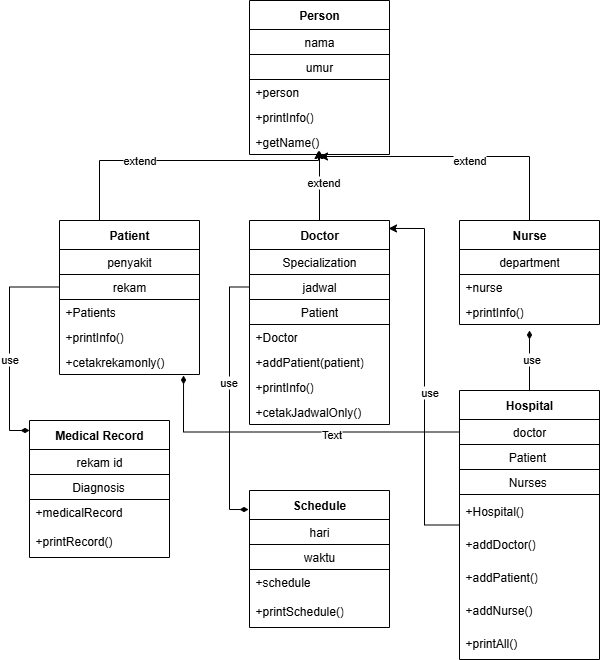

The diagram above was exported from draw.io. Its source (the exported page's mxGraphModel, read from the mxfile embedded in the PNG):
<mxGraphModel dx="864" dy="474" grid="1" gridSize="10" guides="1" tooltips="1" connect="1" arrows="1" fold="1" page="1" pageScale="1" pageWidth="850" pageHeight="1100" math="0" shadow="0">
  <root>
    <mxCell id="0" />
    <mxCell id="1" parent="0" />
    <mxCell id="cjzYDFjtzR255-8rXvOv-1" value="Person" style="swimlane;fontStyle=1;align=center;verticalAlign=middle;childLayout=stackLayout;horizontal=1;startSize=29;horizontalStack=0;resizeParent=1;resizeParentMax=0;resizeLast=0;collapsible=0;marginBottom=0;html=1;whiteSpace=wrap;" vertex="1" parent="1">
      <mxGeometry x="330" y="80" width="140" height="154" as="geometry" />
    </mxCell>
    <mxCell id="cjzYDFjtzR255-8rXvOv-2" value="nama" style="text;html=1;strokeColor=default;fillColor=none;align=center;verticalAlign=middle;spacingLeft=4;spacingRight=4;overflow=hidden;rotatable=0;points=[[0,0.5],[1,0.5]];portConstraint=eastwest;whiteSpace=wrap;" vertex="1" parent="cjzYDFjtzR255-8rXvOv-1">
      <mxGeometry y="29" width="140" height="25" as="geometry" />
    </mxCell>
    <mxCell id="cjzYDFjtzR255-8rXvOv-3" value="umur" style="text;html=1;strokeColor=default;fillColor=none;align=center;verticalAlign=middle;spacingLeft=4;spacingRight=4;overflow=hidden;rotatable=0;points=[[0,0.5],[1,0.5]];portConstraint=eastwest;whiteSpace=wrap;" vertex="1" parent="cjzYDFjtzR255-8rXvOv-1">
      <mxGeometry y="54" width="140" height="25" as="geometry" />
    </mxCell>
    <mxCell id="cjzYDFjtzR255-8rXvOv-5" value="+person" style="text;html=1;strokeColor=none;fillColor=none;align=left;verticalAlign=middle;spacingLeft=4;spacingRight=4;overflow=hidden;rotatable=0;points=[[0,0.5],[1,0.5]];portConstraint=eastwest;whiteSpace=wrap;" vertex="1" parent="cjzYDFjtzR255-8rXvOv-1">
      <mxGeometry y="79" width="140" height="25" as="geometry" />
    </mxCell>
    <mxCell id="cjzYDFjtzR255-8rXvOv-6" value="+printInfo()" style="text;html=1;strokeColor=none;fillColor=none;align=left;verticalAlign=middle;spacingLeft=4;spacingRight=4;overflow=hidden;rotatable=0;points=[[0,0.5],[1,0.5]];portConstraint=eastwest;whiteSpace=wrap;" vertex="1" parent="cjzYDFjtzR255-8rXvOv-1">
      <mxGeometry y="104" width="140" height="25" as="geometry" />
    </mxCell>
    <mxCell id="cjzYDFjtzR255-8rXvOv-7" value="+getName()" style="text;html=1;strokeColor=none;fillColor=none;align=left;verticalAlign=middle;spacingLeft=4;spacingRight=4;overflow=hidden;rotatable=0;points=[[0,0.5],[1,0.5]];portConstraint=eastwest;whiteSpace=wrap;" vertex="1" parent="cjzYDFjtzR255-8rXvOv-1">
      <mxGeometry y="129" width="140" height="25" as="geometry" />
    </mxCell>
    <mxCell id="cjzYDFjtzR255-8rXvOv-49" style="edgeStyle=orthogonalEdgeStyle;rounded=0;orthogonalLoop=1;jettySize=auto;html=1;" edge="1" parent="1" source="cjzYDFjtzR255-8rXvOv-8">
      <mxGeometry relative="1" as="geometry">
        <mxPoint x="400" y="230" as="targetPoint" />
      </mxGeometry>
    </mxCell>
    <mxCell id="cjzYDFjtzR255-8rXvOv-58" value="extend" style="edgeLabel;html=1;align=center;verticalAlign=middle;resizable=0;points=[];" vertex="1" connectable="0" parent="cjzYDFjtzR255-8rXvOv-49">
      <mxGeometry x="0.12" y="-3" relative="1" as="geometry">
        <mxPoint as="offset" />
      </mxGeometry>
    </mxCell>
    <mxCell id="cjzYDFjtzR255-8rXvOv-8" value="Doctor" style="swimlane;fontStyle=1;align=center;verticalAlign=middle;childLayout=stackLayout;horizontal=1;startSize=29;horizontalStack=0;resizeParent=1;resizeParentMax=0;resizeLast=0;collapsible=0;marginBottom=0;html=1;whiteSpace=wrap;" vertex="1" parent="1">
      <mxGeometry x="330" y="300" width="140" height="204" as="geometry" />
    </mxCell>
    <mxCell id="cjzYDFjtzR255-8rXvOv-9" value="Specialization" style="text;html=1;strokeColor=default;fillColor=none;align=center;verticalAlign=middle;spacingLeft=4;spacingRight=4;overflow=hidden;rotatable=0;points=[[0,0.5],[1,0.5]];portConstraint=eastwest;whiteSpace=wrap;" vertex="1" parent="cjzYDFjtzR255-8rXvOv-8">
      <mxGeometry y="29" width="140" height="25" as="geometry" />
    </mxCell>
    <mxCell id="cjzYDFjtzR255-8rXvOv-10" value="jadwal" style="text;html=1;strokeColor=default;fillColor=none;align=center;verticalAlign=middle;spacingLeft=4;spacingRight=4;overflow=hidden;rotatable=0;points=[[0,0.5],[1,0.5]];portConstraint=eastwest;whiteSpace=wrap;" vertex="1" parent="cjzYDFjtzR255-8rXvOv-8">
      <mxGeometry y="54" width="140" height="25" as="geometry" />
    </mxCell>
    <mxCell id="cjzYDFjtzR255-8rXvOv-11" value="Patient" style="text;html=1;strokeColor=default;fillColor=none;align=center;verticalAlign=middle;spacingLeft=4;spacingRight=4;overflow=hidden;rotatable=0;points=[[0,0.5],[1,0.5]];portConstraint=eastwest;whiteSpace=wrap;" vertex="1" parent="cjzYDFjtzR255-8rXvOv-8">
      <mxGeometry y="79" width="140" height="25" as="geometry" />
    </mxCell>
    <mxCell id="cjzYDFjtzR255-8rXvOv-12" value="+Doctor" style="text;html=1;strokeColor=none;fillColor=none;align=left;verticalAlign=middle;spacingLeft=4;spacingRight=4;overflow=hidden;rotatable=0;points=[[0,0.5],[1,0.5]];portConstraint=eastwest;whiteSpace=wrap;" vertex="1" parent="cjzYDFjtzR255-8rXvOv-8">
      <mxGeometry y="104" width="140" height="25" as="geometry" />
    </mxCell>
    <mxCell id="cjzYDFjtzR255-8rXvOv-13" value="+addPatient(patient)" style="text;html=1;strokeColor=none;fillColor=none;align=left;verticalAlign=middle;spacingLeft=4;spacingRight=4;overflow=hidden;rotatable=0;points=[[0,0.5],[1,0.5]];portConstraint=eastwest;whiteSpace=wrap;" vertex="1" parent="cjzYDFjtzR255-8rXvOv-8">
      <mxGeometry y="129" width="140" height="25" as="geometry" />
    </mxCell>
    <mxCell id="cjzYDFjtzR255-8rXvOv-14" value="+printInfo()" style="text;html=1;strokeColor=none;fillColor=none;align=left;verticalAlign=middle;spacingLeft=4;spacingRight=4;overflow=hidden;rotatable=0;points=[[0,0.5],[1,0.5]];portConstraint=eastwest;whiteSpace=wrap;" vertex="1" parent="cjzYDFjtzR255-8rXvOv-8">
      <mxGeometry y="154" width="140" height="25" as="geometry" />
    </mxCell>
    <mxCell id="cjzYDFjtzR255-8rXvOv-69" value="+cetakJadwalOnly()" style="text;html=1;strokeColor=none;fillColor=none;align=left;verticalAlign=middle;spacingLeft=4;spacingRight=4;overflow=hidden;rotatable=0;points=[[0,0.5],[1,0.5]];portConstraint=eastwest;whiteSpace=wrap;" vertex="1" parent="cjzYDFjtzR255-8rXvOv-8">
      <mxGeometry y="179" width="140" height="25" as="geometry" />
    </mxCell>
    <mxCell id="cjzYDFjtzR255-8rXvOv-15" value="Patient" style="swimlane;fontStyle=1;align=center;verticalAlign=middle;childLayout=stackLayout;horizontal=1;startSize=29;horizontalStack=0;resizeParent=1;resizeParentMax=0;resizeLast=0;collapsible=0;marginBottom=0;html=1;whiteSpace=wrap;" vertex="1" parent="1">
      <mxGeometry x="140" y="300" width="140" height="154" as="geometry" />
    </mxCell>
    <mxCell id="cjzYDFjtzR255-8rXvOv-16" value="penyakit" style="text;html=1;strokeColor=default;fillColor=none;align=center;verticalAlign=middle;spacingLeft=4;spacingRight=4;overflow=hidden;rotatable=0;points=[[0,0.5],[1,0.5]];portConstraint=eastwest;whiteSpace=wrap;" vertex="1" parent="cjzYDFjtzR255-8rXvOv-15">
      <mxGeometry y="29" width="140" height="25" as="geometry" />
    </mxCell>
    <mxCell id="cjzYDFjtzR255-8rXvOv-17" value="rekam" style="text;html=1;strokeColor=default;fillColor=none;align=center;verticalAlign=middle;spacingLeft=4;spacingRight=4;overflow=hidden;rotatable=0;points=[[0,0.5],[1,0.5]];portConstraint=eastwest;whiteSpace=wrap;" vertex="1" parent="cjzYDFjtzR255-8rXvOv-15">
      <mxGeometry y="54" width="140" height="25" as="geometry" />
    </mxCell>
    <mxCell id="cjzYDFjtzR255-8rXvOv-18" value="+Patients" style="text;html=1;strokeColor=none;fillColor=none;align=left;verticalAlign=middle;spacingLeft=4;spacingRight=4;overflow=hidden;rotatable=0;points=[[0,0.5],[1,0.5]];portConstraint=eastwest;whiteSpace=wrap;" vertex="1" parent="cjzYDFjtzR255-8rXvOv-15">
      <mxGeometry y="79" width="140" height="25" as="geometry" />
    </mxCell>
    <mxCell id="cjzYDFjtzR255-8rXvOv-21" value="+printInfo()" style="text;html=1;strokeColor=none;fillColor=none;align=left;verticalAlign=middle;spacingLeft=4;spacingRight=4;overflow=hidden;rotatable=0;points=[[0,0.5],[1,0.5]];portConstraint=eastwest;whiteSpace=wrap;" vertex="1" parent="cjzYDFjtzR255-8rXvOv-15">
      <mxGeometry y="104" width="140" height="25" as="geometry" />
    </mxCell>
    <mxCell id="cjzYDFjtzR255-8rXvOv-70" value="+cetakrekamonly()" style="text;html=1;strokeColor=none;fillColor=none;align=left;verticalAlign=middle;spacingLeft=4;spacingRight=4;overflow=hidden;rotatable=0;points=[[0,0.5],[1,0.5]];portConstraint=eastwest;whiteSpace=wrap;" vertex="1" parent="cjzYDFjtzR255-8rXvOv-15">
      <mxGeometry y="129" width="140" height="25" as="geometry" />
    </mxCell>
    <mxCell id="cjzYDFjtzR255-8rXvOv-22" value="Nurse" style="swimlane;fontStyle=1;align=center;verticalAlign=middle;childLayout=stackLayout;horizontal=1;startSize=29;horizontalStack=0;resizeParent=1;resizeParentMax=0;resizeLast=0;collapsible=0;marginBottom=0;html=1;whiteSpace=wrap;" vertex="1" parent="1">
      <mxGeometry x="540" y="300" width="140" height="104" as="geometry" />
    </mxCell>
    <mxCell id="cjzYDFjtzR255-8rXvOv-23" value="department" style="text;html=1;strokeColor=default;fillColor=none;align=center;verticalAlign=middle;spacingLeft=4;spacingRight=4;overflow=hidden;rotatable=0;points=[[0,0.5],[1,0.5]];portConstraint=eastwest;whiteSpace=wrap;" vertex="1" parent="cjzYDFjtzR255-8rXvOv-22">
      <mxGeometry y="29" width="140" height="25" as="geometry" />
    </mxCell>
    <mxCell id="cjzYDFjtzR255-8rXvOv-24" value="+nurse" style="text;html=1;strokeColor=none;fillColor=none;align=left;verticalAlign=middle;spacingLeft=4;spacingRight=4;overflow=hidden;rotatable=0;points=[[0,0.5],[1,0.5]];portConstraint=eastwest;whiteSpace=wrap;" vertex="1" parent="cjzYDFjtzR255-8rXvOv-22">
      <mxGeometry y="54" width="140" height="25" as="geometry" />
    </mxCell>
    <mxCell id="cjzYDFjtzR255-8rXvOv-26" value="+printInfo()" style="text;html=1;strokeColor=none;fillColor=none;align=left;verticalAlign=middle;spacingLeft=4;spacingRight=4;overflow=hidden;rotatable=0;points=[[0,0.5],[1,0.5]];portConstraint=eastwest;whiteSpace=wrap;" vertex="1" parent="cjzYDFjtzR255-8rXvOv-22">
      <mxGeometry y="79" width="140" height="25" as="geometry" />
    </mxCell>
    <mxCell id="cjzYDFjtzR255-8rXvOv-27" value="Schedule" style="swimlane;fontStyle=1;align=center;verticalAlign=middle;childLayout=stackLayout;horizontal=1;startSize=29;horizontalStack=0;resizeParent=1;resizeParentMax=0;resizeLast=0;collapsible=0;marginBottom=0;html=1;whiteSpace=wrap;" vertex="1" parent="1">
      <mxGeometry x="330" y="570" width="140" height="137" as="geometry" />
    </mxCell>
    <mxCell id="cjzYDFjtzR255-8rXvOv-28" value="hari" style="text;html=1;strokeColor=default;fillColor=none;align=center;verticalAlign=middle;spacingLeft=4;spacingRight=4;overflow=hidden;rotatable=0;points=[[0,0.5],[1,0.5]];portConstraint=eastwest;whiteSpace=wrap;" vertex="1" parent="cjzYDFjtzR255-8rXvOv-27">
      <mxGeometry y="29" width="140" height="25" as="geometry" />
    </mxCell>
    <mxCell id="cjzYDFjtzR255-8rXvOv-29" value="&lt;div style=&quot;text-align: justify;&quot;&gt;&lt;span style=&quot;background-color: transparent; color: light-dark(rgb(0, 0, 0), rgb(255, 255, 255));&quot;&gt;waktu&lt;/span&gt;&lt;/div&gt;" style="text;html=1;strokeColor=default;fillColor=none;align=center;verticalAlign=middle;spacingLeft=4;spacingRight=4;overflow=hidden;rotatable=0;points=[[0,0.5],[1,0.5]];portConstraint=eastwest;whiteSpace=wrap;" vertex="1" parent="cjzYDFjtzR255-8rXvOv-27">
      <mxGeometry y="54" width="140" height="25" as="geometry" />
    </mxCell>
    <mxCell id="cjzYDFjtzR255-8rXvOv-30" value="+schedule" style="text;html=1;strokeColor=none;fillColor=none;align=left;verticalAlign=middle;spacingLeft=4;spacingRight=4;overflow=hidden;rotatable=0;points=[[0,0.5],[1,0.5]];portConstraint=eastwest;whiteSpace=wrap;" vertex="1" parent="cjzYDFjtzR255-8rXvOv-27">
      <mxGeometry y="79" width="140" height="25" as="geometry" />
    </mxCell>
    <mxCell id="cjzYDFjtzR255-8rXvOv-32" value="+printSchedule()" style="text;html=1;strokeColor=none;fillColor=none;align=left;verticalAlign=middle;spacingLeft=4;spacingRight=4;overflow=hidden;rotatable=0;points=[[0,0.5],[1,0.5]];portConstraint=eastwest;whiteSpace=wrap;" vertex="1" parent="cjzYDFjtzR255-8rXvOv-27">
      <mxGeometry y="104" width="140" height="33" as="geometry" />
    </mxCell>
    <mxCell id="cjzYDFjtzR255-8rXvOv-33" value="Medical Record" style="swimlane;fontStyle=1;align=center;verticalAlign=middle;childLayout=stackLayout;horizontal=1;startSize=29;horizontalStack=0;resizeParent=1;resizeParentMax=0;resizeLast=0;collapsible=0;marginBottom=0;html=1;whiteSpace=wrap;" vertex="1" parent="1">
      <mxGeometry x="110" y="500" width="140" height="137" as="geometry" />
    </mxCell>
    <mxCell id="cjzYDFjtzR255-8rXvOv-34" value="rekam id" style="text;html=1;strokeColor=default;fillColor=none;align=center;verticalAlign=middle;spacingLeft=4;spacingRight=4;overflow=hidden;rotatable=0;points=[[0,0.5],[1,0.5]];portConstraint=eastwest;whiteSpace=wrap;" vertex="1" parent="cjzYDFjtzR255-8rXvOv-33">
      <mxGeometry y="29" width="140" height="25" as="geometry" />
    </mxCell>
    <mxCell id="cjzYDFjtzR255-8rXvOv-35" value="&lt;span style=&quot;white-space: pre;&quot;&gt;&#09;&lt;/span&gt;&amp;nbsp; &amp;nbsp;Diagnosis" style="text;html=1;strokeColor=default;fillColor=none;align=left;verticalAlign=middle;spacingLeft=4;spacingRight=4;overflow=hidden;rotatable=0;points=[[0,0.5],[1,0.5]];portConstraint=eastwest;whiteSpace=wrap;" vertex="1" parent="cjzYDFjtzR255-8rXvOv-33">
      <mxGeometry y="54" width="140" height="25" as="geometry" />
    </mxCell>
    <mxCell id="cjzYDFjtzR255-8rXvOv-36" value="+medicalRecord" style="text;html=1;strokeColor=none;fillColor=none;align=left;verticalAlign=middle;spacingLeft=4;spacingRight=4;overflow=hidden;rotatable=0;points=[[0,0.5],[1,0.5]];portConstraint=eastwest;whiteSpace=wrap;" vertex="1" parent="cjzYDFjtzR255-8rXvOv-33">
      <mxGeometry y="79" width="140" height="25" as="geometry" />
    </mxCell>
    <mxCell id="cjzYDFjtzR255-8rXvOv-37" value="+printRecord()" style="text;html=1;strokeColor=none;fillColor=none;align=left;verticalAlign=middle;spacingLeft=4;spacingRight=4;overflow=hidden;rotatable=0;points=[[0,0.5],[1,0.5]];portConstraint=eastwest;whiteSpace=wrap;" vertex="1" parent="cjzYDFjtzR255-8rXvOv-33">
      <mxGeometry y="104" width="140" height="33" as="geometry" />
    </mxCell>
    <mxCell id="cjzYDFjtzR255-8rXvOv-65" style="edgeStyle=orthogonalEdgeStyle;rounded=0;orthogonalLoop=1;jettySize=auto;html=1;exitX=0.5;exitY=0;exitDx=0;exitDy=0;endArrow=diamondThin;endFill=1;" edge="1" parent="1" source="cjzYDFjtzR255-8rXvOv-38">
      <mxGeometry relative="1" as="geometry">
        <mxPoint x="610" y="410" as="targetPoint" />
      </mxGeometry>
    </mxCell>
    <mxCell id="cjzYDFjtzR255-8rXvOv-66" value="use" style="edgeLabel;html=1;align=center;verticalAlign=middle;resizable=0;points=[];" vertex="1" connectable="0" parent="cjzYDFjtzR255-8rXvOv-65">
      <mxGeometry x="0.0667" y="-1" relative="1" as="geometry">
        <mxPoint as="offset" />
      </mxGeometry>
    </mxCell>
    <mxCell id="cjzYDFjtzR255-8rXvOv-38" value="Hospital" style="swimlane;fontStyle=1;align=center;verticalAlign=middle;childLayout=stackLayout;horizontal=1;startSize=29;horizontalStack=0;resizeParent=1;resizeParentMax=0;resizeLast=0;collapsible=0;marginBottom=0;html=1;whiteSpace=wrap;" vertex="1" parent="1">
      <mxGeometry x="540" y="470" width="140" height="269" as="geometry" />
    </mxCell>
    <mxCell id="cjzYDFjtzR255-8rXvOv-39" value="doctor" style="text;html=1;strokeColor=default;fillColor=none;align=center;verticalAlign=middle;spacingLeft=4;spacingRight=4;overflow=hidden;rotatable=0;points=[[0,0.5],[1,0.5]];portConstraint=eastwest;whiteSpace=wrap;" vertex="1" parent="cjzYDFjtzR255-8rXvOv-38">
      <mxGeometry y="29" width="140" height="25" as="geometry" />
    </mxCell>
    <mxCell id="cjzYDFjtzR255-8rXvOv-40" value="&lt;span style=&quot;white-space: pre;&quot;&gt;&#09;&lt;/span&gt;&amp;nbsp; &amp;nbsp; &amp;nbsp;Patient" style="text;html=1;strokeColor=default;fillColor=none;align=left;verticalAlign=middle;spacingLeft=4;spacingRight=4;overflow=hidden;rotatable=0;points=[[0,0.5],[1,0.5]];portConstraint=eastwest;whiteSpace=wrap;" vertex="1" parent="cjzYDFjtzR255-8rXvOv-38">
      <mxGeometry y="54" width="140" height="25" as="geometry" />
    </mxCell>
    <mxCell id="cjzYDFjtzR255-8rXvOv-41" value="&lt;span style=&quot;white-space: pre;&quot;&gt;&#09;&amp;nbsp;&lt;/span&gt;&amp;nbsp; &amp;nbsp; Nurses" style="text;html=1;strokeColor=default;fillColor=none;align=left;verticalAlign=middle;spacingLeft=4;spacingRight=4;overflow=hidden;rotatable=0;points=[[0,0.5],[1,0.5]];portConstraint=eastwest;whiteSpace=wrap;" vertex="1" parent="cjzYDFjtzR255-8rXvOv-38">
      <mxGeometry y="79" width="140" height="25" as="geometry" />
    </mxCell>
    <mxCell id="cjzYDFjtzR255-8rXvOv-42" value="+Hospital()" style="text;html=1;strokeColor=none;fillColor=none;align=left;verticalAlign=middle;spacingLeft=4;spacingRight=4;overflow=hidden;rotatable=0;points=[[0,0.5],[1,0.5]];portConstraint=eastwest;whiteSpace=wrap;" vertex="1" parent="cjzYDFjtzR255-8rXvOv-38">
      <mxGeometry y="104" width="140" height="33" as="geometry" />
    </mxCell>
    <mxCell id="cjzYDFjtzR255-8rXvOv-44" value="+addDoctor()" style="text;html=1;strokeColor=none;fillColor=none;align=left;verticalAlign=middle;spacingLeft=4;spacingRight=4;overflow=hidden;rotatable=0;points=[[0,0.5],[1,0.5]];portConstraint=eastwest;whiteSpace=wrap;" vertex="1" parent="cjzYDFjtzR255-8rXvOv-38">
      <mxGeometry y="137" width="140" height="33" as="geometry" />
    </mxCell>
    <mxCell id="cjzYDFjtzR255-8rXvOv-45" value="+addPatient()" style="text;html=1;strokeColor=none;fillColor=none;align=left;verticalAlign=middle;spacingLeft=4;spacingRight=4;overflow=hidden;rotatable=0;points=[[0,0.5],[1,0.5]];portConstraint=eastwest;whiteSpace=wrap;" vertex="1" parent="cjzYDFjtzR255-8rXvOv-38">
      <mxGeometry y="170" width="140" height="33" as="geometry" />
    </mxCell>
    <mxCell id="cjzYDFjtzR255-8rXvOv-46" value="+addNurse()" style="text;html=1;strokeColor=none;fillColor=none;align=left;verticalAlign=middle;spacingLeft=4;spacingRight=4;overflow=hidden;rotatable=0;points=[[0,0.5],[1,0.5]];portConstraint=eastwest;whiteSpace=wrap;" vertex="1" parent="cjzYDFjtzR255-8rXvOv-38">
      <mxGeometry y="203" width="140" height="33" as="geometry" />
    </mxCell>
    <mxCell id="cjzYDFjtzR255-8rXvOv-47" value="+printAll()" style="text;html=1;strokeColor=none;fillColor=none;align=left;verticalAlign=middle;spacingLeft=4;spacingRight=4;overflow=hidden;rotatable=0;points=[[0,0.5],[1,0.5]];portConstraint=eastwest;whiteSpace=wrap;" vertex="1" parent="cjzYDFjtzR255-8rXvOv-38">
      <mxGeometry y="236" width="140" height="33" as="geometry" />
    </mxCell>
    <mxCell id="cjzYDFjtzR255-8rXvOv-52" style="edgeStyle=orthogonalEdgeStyle;rounded=0;orthogonalLoop=1;jettySize=auto;html=1;entryX=0.5;entryY=1.08;entryDx=0;entryDy=0;entryPerimeter=0;" edge="1" parent="1" source="cjzYDFjtzR255-8rXvOv-22" target="cjzYDFjtzR255-8rXvOv-7">
      <mxGeometry relative="1" as="geometry" />
    </mxCell>
    <mxCell id="cjzYDFjtzR255-8rXvOv-57" value="extend" style="edgeLabel;html=1;align=center;verticalAlign=middle;resizable=0;points=[];" vertex="1" connectable="0" parent="cjzYDFjtzR255-8rXvOv-52">
      <mxGeometry x="-0.0876" y="3" relative="1" as="geometry">
        <mxPoint as="offset" />
      </mxGeometry>
    </mxCell>
    <mxCell id="cjzYDFjtzR255-8rXvOv-54" style="edgeStyle=orthogonalEdgeStyle;rounded=0;orthogonalLoop=1;jettySize=auto;html=1;exitX=0.5;exitY=0;exitDx=0;exitDy=0;entryX=0.493;entryY=0.84;entryDx=0;entryDy=0;entryPerimeter=0;" edge="1" parent="1" source="cjzYDFjtzR255-8rXvOv-15" target="cjzYDFjtzR255-8rXvOv-7">
      <mxGeometry relative="1" as="geometry">
        <Array as="points">
          <mxPoint x="180" y="240" />
          <mxPoint x="399" y="240" />
        </Array>
      </mxGeometry>
    </mxCell>
    <mxCell id="cjzYDFjtzR255-8rXvOv-56" value="extend" style="edgeLabel;html=1;align=center;verticalAlign=middle;resizable=0;points=[];" vertex="1" connectable="0" parent="cjzYDFjtzR255-8rXvOv-54">
      <mxGeometry x="-0.1896" y="1" relative="1" as="geometry">
        <mxPoint as="offset" />
      </mxGeometry>
    </mxCell>
    <mxCell id="cjzYDFjtzR255-8rXvOv-59" style="edgeStyle=orthogonalEdgeStyle;rounded=0;orthogonalLoop=1;jettySize=auto;html=1;exitX=0;exitY=0.5;exitDx=0;exitDy=0;entryX=-0.007;entryY=0.139;entryDx=0;entryDy=0;entryPerimeter=0;endArrow=diamondThin;endFill=1;" edge="1" parent="1" source="cjzYDFjtzR255-8rXvOv-10" target="cjzYDFjtzR255-8rXvOv-27">
      <mxGeometry relative="1" as="geometry" />
    </mxCell>
    <mxCell id="cjzYDFjtzR255-8rXvOv-60" value="use" style="edgeLabel;html=1;align=center;verticalAlign=middle;resizable=0;points=[];" vertex="1" connectable="0" parent="cjzYDFjtzR255-8rXvOv-59">
      <mxGeometry x="-0.1254" y="-2" relative="1" as="geometry">
        <mxPoint y="1" as="offset" />
      </mxGeometry>
    </mxCell>
    <mxCell id="cjzYDFjtzR255-8rXvOv-61" style="edgeStyle=orthogonalEdgeStyle;rounded=0;orthogonalLoop=1;jettySize=auto;html=1;entryX=0;entryY=0.073;entryDx=0;entryDy=0;entryPerimeter=0;endArrow=diamondThin;endFill=1;" edge="1" parent="1" source="cjzYDFjtzR255-8rXvOv-17" target="cjzYDFjtzR255-8rXvOv-33">
      <mxGeometry relative="1" as="geometry" />
    </mxCell>
    <mxCell id="cjzYDFjtzR255-8rXvOv-62" value="use" style="edgeLabel;html=1;align=center;verticalAlign=middle;resizable=0;points=[];" vertex="1" connectable="0" parent="cjzYDFjtzR255-8rXvOv-61">
      <mxGeometry x="0.145" y="-1" relative="1" as="geometry">
        <mxPoint as="offset" />
      </mxGeometry>
    </mxCell>
    <mxCell id="cjzYDFjtzR255-8rXvOv-64" style="edgeStyle=orthogonalEdgeStyle;rounded=0;orthogonalLoop=1;jettySize=auto;html=1;entryX=0.993;entryY=0.039;entryDx=0;entryDy=0;entryPerimeter=0;" edge="1" parent="1" source="cjzYDFjtzR255-8rXvOv-38" target="cjzYDFjtzR255-8rXvOv-8">
      <mxGeometry relative="1" as="geometry" />
    </mxCell>
    <mxCell id="cjzYDFjtzR255-8rXvOv-67" value="use" style="edgeLabel;html=1;align=center;verticalAlign=middle;resizable=0;points=[];" vertex="1" connectable="0" parent="cjzYDFjtzR255-8rXvOv-64">
      <mxGeometry x="-0.08" y="-4" relative="1" as="geometry">
        <mxPoint y="1" as="offset" />
      </mxGeometry>
    </mxCell>
    <mxCell id="cjzYDFjtzR255-8rXvOv-71" style="edgeStyle=orthogonalEdgeStyle;rounded=0;orthogonalLoop=1;jettySize=auto;html=1;exitX=0;exitY=0.5;exitDx=0;exitDy=0;entryX=0.886;entryY=1.04;entryDx=0;entryDy=0;entryPerimeter=0;endArrow=diamondThin;endFill=1;" edge="1" parent="1" source="cjzYDFjtzR255-8rXvOv-39" target="cjzYDFjtzR255-8rXvOv-70">
      <mxGeometry relative="1" as="geometry" />
    </mxCell>
    <mxCell id="cjzYDFjtzR255-8rXvOv-72" value="Text" style="edgeLabel;html=1;align=center;verticalAlign=middle;resizable=0;points=[];" vertex="1" connectable="0" parent="cjzYDFjtzR255-8rXvOv-71">
      <mxGeometry x="-0.2241" y="2" relative="1" as="geometry">
        <mxPoint as="offset" />
      </mxGeometry>
    </mxCell>
  </root>
</mxGraphModel>